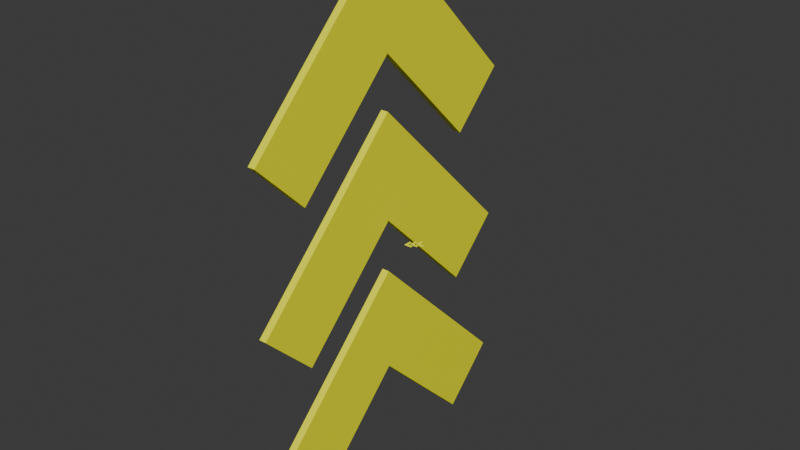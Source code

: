 # Source: Tutorial_Arrow.blend  (saved by Blender 4.0.36; exported with 4.5.12 LTS)
import bpy
from mathutils import Matrix  # noqa: F401  (used for matrix-valued properties, if any)

bpy.ops.wm.read_factory_settings(use_empty=True)
scene = bpy.context.scene
scene.name = 'Scene'

# ---- collections
col_collection = bpy.data.collections.new('Collection'); scene.collection.children.link(col_collection)

# ---- materials (node trees are filled in below, after node groups)
mat_tutorial_arrow_material = bpy.data.materials.new('Tutorial Arrow Material')
mat_tutorial_arrow_material.use_transparent_shadow = False

# ---- material node trees
mat_tutorial_arrow_material.use_nodes = True; mat_tutorial_arrow_material.node_tree.nodes.clear()
_N = mat_tutorial_arrow_material.node_tree.nodes; _L = mat_tutorial_arrow_material.node_tree.links
n0 = _N.new('ShaderNodeBsdfPrincipled'); n0.name = 'Principled BSDF'; n0.location = (10, 300)
n0.inputs[0].default_value = (1.0, 1.0, 0.0, 1.0)
n0.inputs[3].default_value = 1.45
n1 = _N.new('ShaderNodeOutputMaterial'); n1.name = 'Material Output'; n1.location = (300, 300)
_L.new(n0.outputs[0], n1.inputs[0])
n1.is_active_output = True

# ---- world
world_world = bpy.data.worlds.new('World'); scene.world = world_world
world_world.use_nodes = True; world_world.node_tree.nodes.clear()
_N = world_world.node_tree.nodes; _L = world_world.node_tree.links
n0 = _N.new('ShaderNodeOutputWorld'); n0.name = 'World Output'; n0.location = (300, 300)
n1 = _N.new('ShaderNodeBackground'); n1.name = 'Background'; n1.location = (10, 300)
n1.inputs[0].default_value = (0.05088, 0.05088, 0.05088, 1.0)
_L.new(n1.outputs[0], n0.inputs[0])
n0.is_active_output = True
world_world.color = (0.05088, 0.05088, 0.05088)
world_world.use_sun_shadow = False
world_world.sun_shadow_jitter_overblur = 0.0

# ---- meshes
me_cube_001 = bpy.data.meshes.new('Cube.001')
me_cube_001.from_pydata([(-3.0, -6.634e-08, 226.3), (3.0, 6.634e-08, 226.3), (-3.0, 42.43, 183.8), (3.0, 42.43, 183.8), (-3.0, -42.43, 183.8), (3.0, -42.43, 183.8), (-3.0, -7.219e-06, 141.4), (3.0, -7.086e-06, 141.4), (3.0, 84.85, 141.4), (-3.0, 84.85, 141.4), (-3.0, 42.43, 98.99), (3.0, 42.43, 98.99), (3.0, -42.43, 98.99), (-3.0, -42.43, 98.99), (-3.0, -84.85, 141.4), (3.0, -84.85, 141.4), (3.0, -84.85, 56.57), (-3.0, -84.85, 56.57), (-3.0, -127.3, 98.99), (3.0, -127.3, 98.99), (3.0, 127.3, 98.99), (-3.0, 127.3, 98.99), (-3.0, 84.85, 56.57), (3.0, 84.85, 56.57), (-3.0, -1.08e-05, 98.99), (3.0, -1.066e-05, 98.99), (-3.0, 42.43, 56.57), (3.0, 42.43, 56.57), (-3.0, -42.43, 56.57), (3.0, -42.43, 56.57), (-3.0, -9.901e-06, 14.14), (3.0, -9.768e-06, 14.14), (3.0, 84.85, 14.14), (-3.0, 84.85, 14.14), (-3.0, 42.43, -28.28), (3.0, 42.43, -28.28), (3.0, -42.43, -28.28), (-3.0, -42.43, -28.28), (-3.0, -84.85, 14.14), (3.0, -84.85, 14.14), (3.0, -84.85, -70.71), (-3.0, -84.85, -70.71), (-3.0, -127.3, -28.28), (3.0, -127.3, -28.28), (3.0, 127.3, -28.28), (-3.0, 127.3, -28.28), (-3.0, 84.85, -70.71), (3.0, 84.85, -70.71), (-3.0, -9.901e-06, -28.28), (3.0, -9.768e-06, -28.28), (-3.0, 42.43, -70.71), (3.0, 42.43, -70.71), (-3.0, -42.43, -70.71), (3.0, -42.43, -70.71), (-3.0, -1.08e-05, -113.1), (3.0, -1.066e-05, -113.1), (3.0, 84.85, -113.1), (-3.0, 84.85, -113.1), (-3.0, 42.43, -155.6), (3.0, 42.43, -155.6), (3.0, -42.43, -155.6), (-3.0, -42.43, -155.6), (-3.0, -84.85, -113.1), (3.0, -84.85, -113.1), (3.0, -84.85, -198.0), (-3.0, -84.85, -198.0), (-3.0, -127.3, -155.6), (3.0, -127.3, -155.6), (3.0, 127.3, -155.6), (-3.0, 127.3, -155.6), (-3.0, 84.85, -198.0), (3.0, 84.85, -198.0)], [], [(0, 1, 3, 2), (7, 6, 10, 11), (6, 7, 12, 13), (4, 5, 1, 0), (2, 6, 4, 0), (7, 3, 1, 5), (11, 10, 22, 23), (6, 2, 9, 10), (3, 7, 11, 8), (2, 3, 8, 9), (12, 15, 19, 16), (5, 4, 14, 15), (4, 6, 13, 14), (7, 5, 15, 12), (17, 16, 19, 18), (13, 12, 16, 17), (15, 14, 18, 19), (14, 13, 17, 18), (21, 20, 23, 22), (10, 9, 21, 22), (8, 11, 23, 20), (9, 8, 20, 21), (24, 25, 27, 26), (31, 30, 34, 35), (30, 31, 36, 37), (28, 29, 25, 24), (26, 30, 28, 24), (31, 27, 25, 29), (35, 34, 46, 47), (30, 26, 33, 34), (27, 31, 35, 32), (26, 27, 32, 33), (36, 39, 43, 40), (29, 28, 38, 39), (28, 30, 37, 38), (31, 29, 39, 36), (41, 40, 43, 42), (37, 36, 40, 41), (39, 38, 42, 43), (38, 37, 41, 42), (45, 44, 47, 46), (34, 33, 45, 46), (32, 35, 47, 44), (33, 32, 44, 45), (48, 49, 51, 50), (55, 54, 58, 59), (54, 55, 60, 61), (52, 53, 49, 48), (50, 54, 52, 48), (55, 51, 49, 53), (59, 58, 70, 71), (54, 50, 57, 58), (51, 55, 59, 56), (50, 51, 56, 57), (60, 63, 67, 64), (53, 52, 62, 63), (52, 54, 61, 62), (55, 53, 63, 60), (65, 64, 67, 66), (61, 60, 64, 65), (63, 62, 66, 67), (62, 61, 65, 66), (69, 68, 71, 70), (58, 57, 69, 70), (56, 59, 71, 68), (57, 56, 68, 69)])
_uv = me_cube_001.uv_layers.new(name='UVMap')
_uv.uv.foreach_set('vector', [0.375, 0.0, 0.625, 0.0, 0.625, 0.25, 0.375, 0.25, 0.625, 0.5, 0.375, 0.5, 0.375, 0.5, 0.625, 0.5, 0.375, 0.5, 0.625, 0.5, 0.625, 0.5, 0.375, 0.5, 0.375, 0.75, 0.625, 0.75, 0.625, 1.0, 0.375, 1.0, 0.125, 0.5, 0.375, 0.5, 0.375, 0.75, 0.125, 0.75, 0.625, 0.5, 0.875, 0.5, 0.875, 0.75, 0.625, 0.75, 0.625, 0.5, 0.375, 0.5, 0.375, 0.5, 0.625, 0.5, 0.375, 0.5, 0.125, 0.5, 0.125, 0.5, 0.375, 0.5, 0.875, 0.5, 0.625, 0.5, 0.625, 0.5, 0.875, 0.5, 0.375, 0.25, 0.625, 0.25, 0.625, 0.25, 0.375, 0.25, 0.625, 0.5, 0.625, 0.75, 0.625, 0.75, 0.625, 0.5, 0.625, 0.75, 0.375, 0.75, 0.375, 0.75, 0.625, 0.75, 0.375, 0.75, 0.375, 0.5, 0.375, 0.5, 0.375, 0.75, 0.625, 0.5, 0.625, 0.75, 0.625, 0.75, 0.625, 0.5, 0.375, 0.5, 0.625, 0.5, 0.625, 0.75, 0.375, 0.75, 0.375, 0.5, 0.625, 0.5, 0.625, 0.5, 0.375, 0.5, 0.625, 0.75, 0.375, 0.75, 0.375, 0.75, 0.625, 0.75, 0.375, 0.75, 0.375, 0.5, 0.375, 0.5, 0.375, 0.75, 0.375, 0.25, 0.625, 0.25, 0.625, 0.5, 0.375, 0.5, 0.375, 0.5, 0.125, 0.5, 0.125, 0.5, 0.375, 0.5, 0.875, 0.5, 0.625, 0.5, 0.625, 0.5, 0.875, 0.5, 0.375, 0.25, 0.625, 0.25, 0.625, 0.25, 0.375, 0.25, 0.375, 0.0, 0.625, 0.0, 0.625, 0.25, 0.375, 0.25, 0.625, 0.5, 0.375, 0.5, 0.375, 0.5, 0.625, 0.5, 0.375, 0.5, 0.625, 0.5, 0.625, 0.5, 0.375, 0.5, 0.375, 0.75, 0.625, 0.75, 0.625, 1.0, 0.375, 1.0, 0.125, 0.5, 0.375, 0.5, 0.375, 0.75, 0.125, 0.75, 0.625, 0.5, 0.875, 0.5, 0.875, 0.75, 0.625, 0.75, 0.625, 0.5, 0.375, 0.5, 0.375, 0.5, 0.625, 0.5, 0.375, 0.5, 0.125, 0.5, 0.125, 0.5, 0.375, 0.5, 0.875, 0.5, 0.625, 0.5, 0.625, 0.5, 0.875, 0.5, 0.375, 0.25, 0.625, 0.25, 0.625, 0.25, 0.375, 0.25, 0.625, 0.5, 0.625, 0.75, 0.625, 0.75, 0.625, 0.5, 0.625, 0.75, 0.375, 0.75, 0.375, 0.75, 0.625, 0.75, 0.375, 0.75, 0.375, 0.5, 0.375, 0.5, 0.375, 0.75, 0.625, 0.5, 0.625, 0.75, 0.625, 0.75, 0.625, 0.5, 0.375, 0.5, 0.625, 0.5, 0.625, 0.75, 0.375, 0.75, 0.375, 0.5, 0.625, 0.5, 0.625, 0.5, 0.375, 0.5, 0.625, 0.75, 0.375, 0.75, 0.375, 0.75, 0.625, 0.75, 0.375, 0.75, 0.375, 0.5, 0.375, 0.5, 0.375, 0.75, 0.375, 0.25, 0.625, 0.25, 0.625, 0.5, 0.375, 0.5, 0.375, 0.5, 0.125, 0.5, 0.125, 0.5, 0.375, 0.5, 0.875, 0.5, 0.625, 0.5, 0.625, 0.5, 0.875, 0.5, 0.375, 0.25, 0.625, 0.25, 0.625, 0.25, 0.375, 0.25, 0.375, 0.0, 0.625, 0.0, 0.625, 0.25, 0.375, 0.25, 0.625, 0.5, 0.375, 0.5, 0.375, 0.5, 0.625, 0.5, 0.375, 0.5, 0.625, 0.5, 0.625, 0.5, 0.375, 0.5, 0.375, 0.75, 0.625, 0.75, 0.625, 1.0, 0.375, 1.0, 0.125, 0.5, 0.375, 0.5, 0.375, 0.75, 0.125, 0.75, 0.625, 0.5, 0.875, 0.5, 0.875, 0.75, 0.625, 0.75, 0.625, 0.5, 0.375, 0.5, 0.375, 0.5, 0.625, 0.5, 0.375, 0.5, 0.125, 0.5, 0.125, 0.5, 0.375, 0.5, 0.875, 0.5, 0.625, 0.5, 0.625, 0.5, 0.875, 0.5, 0.375, 0.25, 0.625, 0.25, 0.625, 0.25, 0.375, 0.25, 0.625, 0.5, 0.625, 0.75, 0.625, 0.75, 0.625, 0.5, 0.625, 0.75, 0.375, 0.75, 0.375, 0.75, 0.625, 0.75, 0.375, 0.75, 0.375, 0.5, 0.375, 0.5, 0.375, 0.75, 0.625, 0.5, 0.625, 0.75, 0.625, 0.75, 0.625, 0.5, 0.375, 0.5, 0.625, 0.5, 0.625, 0.75, 0.375, 0.75, 0.375, 0.5, 0.625, 0.5, 0.625, 0.5, 0.375, 0.5, 0.625, 0.75, 0.375, 0.75, 0.375, 0.75, 0.625, 0.75, 0.375, 0.75, 0.375, 0.5, 0.375, 0.5, 0.375, 0.75, 0.375, 0.25, 0.625, 0.25, 0.625, 0.5, 0.375, 0.5, 0.375, 0.5, 0.125, 0.5, 0.125, 0.5, 0.375, 0.5, 0.875, 0.5, 0.625, 0.5, 0.625, 0.5, 0.875, 0.5, 0.375, 0.25, 0.625, 0.25, 0.625, 0.25, 0.375, 0.25])
me_cube_001.materials.append(mat_tutorial_arrow_material)
me_cube_001.update()
me_cube_002 = bpy.data.meshes.new('Cube.002')
me_cube_002.from_pydata([(-2.333, -2.333, -1.0), (-2.333, -2.333, 1.0), (-2.333, -0.3333, -1.0), (-2.333, -0.3333, 1.0), (-0.3333, -2.333, -1.0), (-0.3333, -2.333, 1.0), (-0.3333, -0.3333, -1.0), (-0.3333, -0.3333, 1.0), (-2.333, 1.667, 1.0), (-2.333, 1.667, -1.0), (-0.3333, 1.667, -1.0), (-0.3333, 1.667, 1.0), (1.667, -0.3333, 1.0), (1.667, -0.3333, -1.0), (1.667, -2.333, -1.0), (1.667, -2.333, 1.0), (3.667, -0.3333, 1.0), (3.667, -0.3333, -1.0), (3.667, -2.333, -1.0), (3.667, -2.333, 1.0), (-2.333, 3.667, 1.0), (-2.333, 3.667, -1.0), (-0.3333, 3.667, -1.0), (-0.3333, 3.667, 1.0)], [], [(0, 1, 3, 2), (7, 6, 10, 11), (6, 7, 12, 13), (4, 5, 1, 0), (2, 6, 4, 0), (7, 3, 1, 5), (11, 10, 22, 23), (6, 2, 9, 10), (3, 7, 11, 8), (2, 3, 8, 9), (12, 15, 19, 16), (5, 4, 14, 15), (4, 6, 13, 14), (7, 5, 15, 12), (17, 16, 19, 18), (13, 12, 16, 17), (15, 14, 18, 19), (14, 13, 17, 18), (21, 20, 23, 22), (10, 9, 21, 22), (8, 11, 23, 20), (9, 8, 20, 21)])
_uv = me_cube_002.uv_layers.new(name='UVMap')
_uv.uv.foreach_set('vector', [0.375, 0.0, 0.625, 0.0, 0.625, 0.25, 0.375, 0.25, 0.625, 0.5, 0.375, 0.5, 0.375, 0.5, 0.625, 0.5, 0.375, 0.5, 0.625, 0.5, 0.625, 0.5, 0.375, 0.5, 0.375, 0.75, 0.625, 0.75, 0.625, 1.0, 0.375, 1.0, 0.125, 0.5, 0.375, 0.5, 0.375, 0.75, 0.125, 0.75, 0.625, 0.5, 0.875, 0.5, 0.875, 0.75, 0.625, 0.75, 0.625, 0.5, 0.375, 0.5, 0.375, 0.5, 0.625, 0.5, 0.375, 0.5, 0.125, 0.5, 0.125, 0.5, 0.375, 0.5, 0.875, 0.5, 0.625, 0.5, 0.625, 0.5, 0.875, 0.5, 0.375, 0.25, 0.625, 0.25, 0.625, 0.25, 0.375, 0.25, 0.625, 0.5, 0.625, 0.75, 0.625, 0.75, 0.625, 0.5, 0.625, 0.75, 0.375, 0.75, 0.375, 0.75, 0.625, 0.75, 0.375, 0.75, 0.375, 0.5, 0.375, 0.5, 0.375, 0.75, 0.625, 0.5, 0.625, 0.75, 0.625, 0.75, 0.625, 0.5, 0.375, 0.5, 0.625, 0.5, 0.625, 0.75, 0.375, 0.75, 0.375, 0.5, 0.625, 0.5, 0.625, 0.5, 0.375, 0.5, 0.625, 0.75, 0.375, 0.75, 0.375, 0.75, 0.625, 0.75, 0.375, 0.75, 0.375, 0.5, 0.375, 0.5, 0.375, 0.75, 0.375, 0.25, 0.625, 0.25, 0.625, 0.5, 0.375, 0.5, 0.375, 0.5, 0.125, 0.5, 0.125, 0.5, 0.375, 0.5, 0.875, 0.5, 0.625, 0.5, 0.625, 0.5, 0.875, 0.5, 0.375, 0.25, 0.625, 0.25, 0.625, 0.25, 0.375, 0.25])
me_cube_002.materials.append(mat_tutorial_arrow_material)
me_cube_002.update()

# ---- objects
ob_cube = bpy.data.objects.new('Cube', me_cube_001)
ob_cube_001 = bpy.data.objects.new('Cube.001', me_cube_002)

# ---- transforms, parenting, visibility, modifiers, constraints
ob_cube.location = (0.0, 0.0, 0.0)
ob_cube_001.location = (21.33, 1.333, 0.0)
ob_cube_001.scale = (1.0, 1.0, 0.1)
_m = ob_cube_001.modifiers.new('Array', 'ARRAY')
_m.count = 3
_m.relative_offset_displace = (0.5, 0.5, 0.0)

# ---- collection membership
col_collection.objects.link(ob_cube)
col_collection.objects.link(ob_cube_001)

# ---- scene / render settings (as saved in the file)
scene.frame_start = 1; scene.frame_end = 250; scene.frame_set(1)
scene.render.engine = 'BLENDER_EEVEE_NEXT'
scene.cycles.sampling_pattern = 'TABULATED_SOBOL'
bpy.context.view_layer.update()

# ---- added for rendering (the .blend has no active camera and no usable light): camera, sun
cam_auto = bpy.data.cameras.new('AutoCamera')
cam_auto.lens = 50.0
cam_auto.sensor_width = 36.0
cam_auto.clip_end = 8052.87
ob_auto_camera = bpy.data.objects.new('AutoCamera', cam_auto)
scene.collection.objects.link(ob_auto_camera)
ob_auto_camera.location = (472.855, -550.626, 381.226)
ob_auto_camera.rotation_euler = (1.09748, -7.21219e-08, 0.694738)
scene.camera = ob_auto_camera
light_auto_sun = bpy.data.lights.new('AutoSun', 'SUN')
light_auto_sun.energy = 3.0
light_auto_sun.angle = 0.0523599
ob_auto_sun = bpy.data.objects.new('AutoSun', light_auto_sun)
scene.collection.objects.link(ob_auto_sun)
ob_auto_sun.rotation_euler = (0.872665, 0.174533, 0.523599)
bpy.context.view_layer.update()
